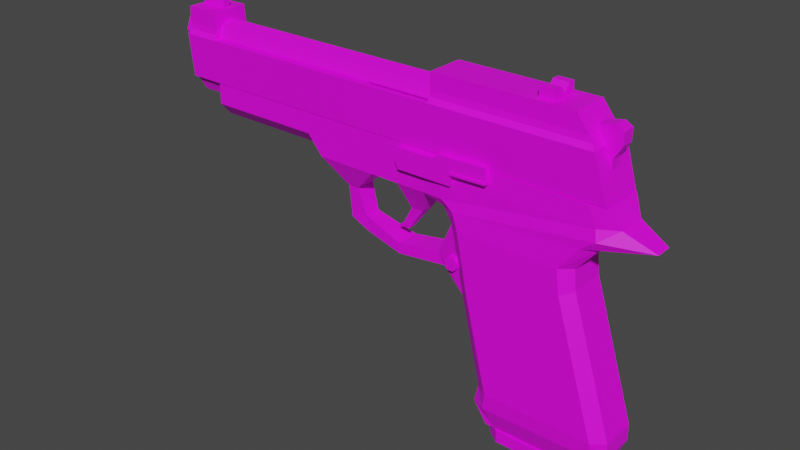 # Source: Pistol.blend  (saved by Blender 3.2.14; exported with 4.5.12 LTS)
import bpy
from mathutils import Matrix  # noqa: F401  (used for matrix-valued properties, if any)

bpy.ops.wm.read_factory_settings(use_empty=True)
scene = bpy.context.scene
scene.name = 'Scene'

# ---- collections
col_collection = bpy.data.collections.new('Collection'); scene.collection.children.link(col_collection)

# ---- images (referenced by path relative to the original .blend; pixels are not part of the script)
import os
ASSET_DIR = os.environ.get("B2B_ASSET_DIR", "")  # directory of the original .blend (textures are referenced by path, not embedded)
HERE = os.path.dirname(os.path.abspath(__file__))  # packed textures are extracted next to this script under _unpacked/

def load_image(name, relpath, width, height, colorspace="sRGB"):
    """Load a texture the original file referenced (path relative to the .blend, or extracted next to this script)."""
    p = next((c for c in (os.path.join(HERE, relpath), os.path.join(ASSET_DIR, relpath)) if relpath and os.path.exists(c)), "")
    if p:
        img = bpy.data.images.load(p, check_existing=True)
        img.name = name
    else:  # same state as the original file: an image datablock whose file is absent (Cycles renders it pink)
        img = bpy.data.images.new(name, width, height)
        img.source = "FILE"
        img.filepath = "//" + (relpath or name)
    img.colorspace_settings.name = colorspace
    return img
img_grid = load_image('Grid', '', 1024, 1024, 'sRGB')

# ---- materials (node trees are filled in below, after node groups)
mat_pistol = bpy.data.materials.new('Pistol')
mat_pistol.use_transparent_shadow = False

# ---- material node trees
mat_pistol.use_nodes = True; mat_pistol.node_tree.nodes.clear()
_N = mat_pistol.node_tree.nodes; _L = mat_pistol.node_tree.links
n0 = _N.new('ShaderNodeBsdfPrincipled'); n0.name = 'Principled BSDF'; n0.location = (10, 300)
n0.distribution = 'GGX'
n0.subsurface_method = 'RANDOM_WALK_SKIN'
n0.inputs[3].default_value = 1.45
n0.inputs[27].default_value = (0.0, 0.0, 0.0, 1.0)
n0.inputs[28].default_value = 1.0
n1 = _N.new('ShaderNodeOutputMaterial'); n1.name = 'Material Output'; n1.location = (300, 300)
n2 = _N.new('ShaderNodeTexImage'); n2.name = 'Image Texture'; n2.location = (-180, 275)
n2.image = img_grid
_L.new(n0.outputs[0], n1.inputs[0])
_L.new(n2.outputs[0], n0.inputs[0])
n1.is_active_output = True

# ---- world
world_world = bpy.data.worlds.new('World'); scene.world = world_world
world_world.use_nodes = True; world_world.node_tree.nodes.clear()
_N = world_world.node_tree.nodes; _L = world_world.node_tree.links
n0 = _N.new('ShaderNodeOutputWorld'); n0.name = 'World Output'; n0.location = (300, 300)
n1 = _N.new('ShaderNodeBackground'); n1.name = 'Background'; n1.location = (10, 300)
n1.inputs[0].default_value = (0.05088, 0.05088, 0.05088, 1.0)
_L.new(n1.outputs[0], n0.inputs[0])
n0.is_active_output = True
world_world.color = (0.05088, 0.05088, 0.05088)
world_world.use_sun_shadow = False
world_world.sun_shadow_jitter_overblur = 0.0

# ---- meshes
me_cube = bpy.data.meshes.new('Cube')
me_cube.from_pydata([(0.3299, -0.04592, -0.4943), (0.3052, -0.04997, -0.3848), (0.3299, 0.04592, -0.4943), (0.3052, 0.04997, -0.3848), (0.6493, -0.04592, -0.4943), (0.6761, -0.04997, -0.3848), (0.6493, 0.04592, -0.4943), (0.6761, 0.04997, -0.3848), (0.2096, -0.04997, 0.03921), (0.2096, 0.04997, 0.03921), (0.5531, 0.04997, 0.03921), (0.5531, -0.04997, 0.03921), (0.2477, 0.04997, -0.1423), (0.5594, 0.04997, -0.01597), (0.5594, -0.04997, -0.01597), (0.2477, -0.04997, -0.1423), (0.2941, -0.04997, -0.4322), (0.2941, 0.04997, -0.4322), (0.6761, 0.04997, -0.4305), (0.6761, -0.04997, -0.4305), (0.1317, -0.06095, 0.1032), (0.1317, 0.06095, 0.1032), (0.7342, 0.02332, 0.1253), (0.7342, -0.02332, 0.1253), (0.6106, 0.04997, 0.1066), (0.6106, -0.04997, 0.1066), (0.1848, -0.04997, 0.07992), (0.1848, 0.04997, 0.07992), (0.1317, -0.06095, 0.2136), (0.1317, 0.06095, 0.2136), (0.6255, 0.06095, 0.2136), (0.6255, -0.06095, 0.2136), (0.6535, 0.04039, 0.1628), (0.6535, -0.04039, 0.1628), (0.1317, -0.06095, 0.1555), (0.1317, 0.06095, 0.1555), (0.04952, -0.06095, 0.1032), (0.04952, 0.06095, 0.1032), (0.04952, -0.06095, 0.2136), (0.04952, 0.06095, 0.2136), (0.04952, -0.06095, 0.1555), (0.04952, 0.06095, 0.1555), (-0.03207, -0.06095, 0.1032), (-0.03207, 0.06095, 0.1032), (-0.03207, -0.06095, 0.2136), (-0.03207, 0.06095, 0.2136), (-0.03207, -0.06095, 0.1555), (-0.03207, 0.06095, 0.1555), (-0.2032, -0.06095, 0.1032), (-0.2032, 0.06095, 0.1032), (-0.2032, -0.06095, 0.2136), (-0.2032, 0.06095, 0.2136), (-0.2032, -0.06095, 0.1555), (-0.2032, 0.06095, 0.1555), (-0.2474, -0.03023, 0.1198), (-0.2474, 0.03023, 0.1198), (-0.2474, -0.06095, 0.2136), (-0.2474, 0.06095, 0.2136), (-0.2474, -0.06095, 0.1555), (-0.2474, 0.06095, 0.1555), (-0.578, -0.03023, 0.1198), (-0.578, 0.03023, 0.1198), (-0.578, -0.06095, 0.2136), (-0.578, 0.06095, 0.2136), (-0.578, -0.06095, 0.1555), (-0.578, 0.06095, 0.1555), (-0.1082, -0.02889, 0.03066), (-0.1082, 0.02889, 0.03066), (-0.1384, -0.02889, 0.03066), (-0.1384, 0.02889, 0.03066), (-0.08516, -0.02266, -0.04294), (-0.08516, 0.02266, -0.04294), (-0.1358, -0.02266, -0.04601), (-0.1358, 0.02266, -0.04601), (-0.08017, -0.02266, -0.08592), (-0.08017, 0.02266, -0.08592), (-0.1349, -0.02266, -0.06087), (-0.1349, 0.02266, -0.06087), (0.1792, -0.03585, -0.09024), (0.1611, 0.03585, -0.05895), (0.1792, 0.03585, -0.09024), (0.1611, -0.03585, -0.05895), (0.03241, -0.03349, -0.07949), (0.03241, 0.03349, -0.07949), (0.03375, 0.03349, -0.1085), (0.03375, -0.03349, -0.1085), (0.0969, -0.02001, 0.02579), (0.0969, 0.02001, 0.02579), (0.06283, -0.02001, 0.0248), (0.06283, 0.02001, 0.0248), (0.04659, -0.01165, -0.04163), (0.04659, 0.01165, -0.04163), (0.03158, -0.01165, -0.02627), (0.03158, 0.01165, -0.02627), (0.005106, 0.0, -0.05047), (0.3613, 0.04592, -0.4943), (0.3416, 0.07448, -0.3848), (0.3613, -0.04592, -0.4943), (0.3416, -0.07448, -0.3848), (0.2434, 0.07448, 0.03921), (0.2434, -0.07448, 0.03921), (0.2783, -0.07448, -0.1299), (0.2783, 0.07448, -0.1299), (0.3317, -0.06949, -0.4321), (0.3317, 0.06949, -0.4321), (0.1909, 0.0675, 0.1054), (0.1909, -0.0675, 0.1054), (0.2266, 0.07176, 0.08254), (0.2266, -0.07176, 0.08254), (0.1802, 0.06519, 0.2136), (0.1802, -0.06519, 0.2136), (0.183, 0.06716, 0.1562), (0.183, -0.06716, 0.1562), (0.6412, 0.07448, -0.3848), (0.6192, -0.04592, -0.4943), (0.5208, 0.07448, 0.03921), (0.5301, 0.07448, -0.02784), (0.6402, 0.06949, -0.4307), (0.6104, 0.07309, 0.1326), (0.5705, 0.07176, 0.1041), (0.579, 0.06519, 0.2136), (0.6044, 0.06716, 0.1621), (0.6192, 0.04592, -0.4943), (0.6412, -0.07448, -0.3848), (0.5208, -0.07448, 0.03921), (0.5301, -0.07448, -0.02784), (0.6402, -0.06949, -0.4307), (0.6104, -0.07309, 0.1326), (0.5705, -0.07176, 0.1041), (0.579, -0.06519, 0.2136), (0.6044, -0.06716, 0.1621), (0.2086, -0.009756, -0.0459), (0.2247, -0.009756, -0.0459), (0.2247, -0.06127, -0.0459), (0.2086, -0.06127, -0.0459), (0.2343, -0.009756, -0.05555), (0.2343, -0.009756, -0.07165), (0.2343, -0.06127, -0.07165), (0.2343, -0.06127, -0.05555), (0.2247, -0.009756, -0.08131), (0.2086, -0.009756, -0.08131), (0.2086, -0.06127, -0.08131), (0.2247, -0.06127, -0.08131), (0.1989, -0.009756, -0.07165), (0.1989, -0.009756, -0.05555), (0.1989, -0.06127, -0.05555), (0.1989, -0.06127, -0.07165), (0.06466, -0.07774, 0.1507), (0.06395, -0.07774, 0.2073), (0.06466, -0.04868, 0.1507), (0.06395, -0.04868, 0.2073), (0.3241, -0.07774, 0.1845), (0.3179, -0.07774, 0.2257), (0.3241, -0.04868, 0.1845), (0.3179, -0.04868, 0.2257), (0.221, -0.04868, 0.1513), (0.1852, -0.04868, 0.2215), (0.221, -0.07774, 0.1513), (0.1852, -0.07774, 0.2215), (0.2226, -0.04868, 0.2219), (0.2233, -0.07774, 0.1818), (0.2233, -0.04868, 0.1818), (0.2226, -0.07774, 0.2219), (0.05308, -0.07774, 0.1759), (0.05308, -0.04868, 0.1759), (0.324, -0.04868, 0.1901), (0.324, -0.07774, 0.1901), (0.2209, -0.07774, 0.1635), (0.2209, -0.04868, 0.1635), (0.2231, -0.07774, 0.1874), (0.2231, -0.04868, 0.1874), (0.324, -0.08283, 0.1901), (0.3241, -0.08283, 0.1845), (0.2233, -0.08283, 0.1818), (0.2231, -0.08283, 0.1874), (0.1699, -0.04868, 0.1511), (0.1692, -0.07774, 0.2077), (0.1692, -0.04868, 0.2077), (0.1699, -0.07774, 0.1511), (0.166, -0.04868, 0.1675), (0.166, -0.07774, 0.1675)], [], [(16, 1, 3, 17), (117, 113, 7, 18), (18, 7, 5, 19), (103, 98, 1, 16), (122, 6, 4, 114), (102, 12, 9, 99), (25, 24, 22, 23), (14, 13, 10, 11), (125, 14, 11, 124), (123, 5, 14, 125), (3, 1, 15, 12), (5, 7, 13, 14), (96, 3, 12, 102), (97, 103, 16, 0), (6, 18, 19, 4), (122, 117, 18, 6), (0, 16, 17, 2), (33, 32, 30, 31), (27, 26, 20, 21), (128, 25, 23, 127), (107, 27, 21, 105), (99, 9, 27, 107), (124, 11, 25, 128), (9, 8, 26, 27), (11, 10, 24, 25), (109, 29, 28, 110), (21, 87, 89, 37), (130, 33, 31, 129), (111, 35, 29, 109), (105, 21, 35, 111), (127, 23, 33, 130), (20, 34, 40, 36), (23, 22, 32, 33), (41, 37, 43, 47), (39, 41, 47, 45), (34, 28, 38, 40), (29, 35, 41, 39), (28, 29, 39, 38), (35, 21, 37, 41), (46, 44, 50, 52), (42, 46, 52, 48), (38, 39, 45, 44), (36, 40, 46, 42), (40, 38, 44, 46), (37, 36, 42, 43), (53, 49, 55, 59), (51, 53, 59, 57), (79, 81, 8, 9), (45, 47, 53, 51), (47, 43, 49, 53), (44, 45, 51, 50), (58, 56, 62, 64), (54, 58, 64, 60), (50, 51, 57, 56), (48, 52, 58, 54), (52, 50, 56, 58), (49, 48, 54, 55), (65, 64, 62, 63), (61, 60, 64, 65), (55, 54, 60, 61), (57, 59, 65, 63), (59, 55, 61, 65), (56, 57, 63, 62), (43, 42, 66, 67), (48, 49, 69, 68), (49, 43, 67, 69), (73, 71, 75, 77), (66, 68, 72, 70), (67, 66, 70, 71), (69, 67, 71, 73), (75, 74, 76, 77), (72, 73, 77, 76), (70, 72, 76, 74), (82, 85, 78, 81), (80, 79, 9, 12), (78, 80, 12, 15), (81, 78, 15, 8), (83, 82, 81, 79), (85, 84, 80, 78), (84, 83, 79, 80), (75, 71, 83, 84), (74, 75, 84, 85), (71, 70, 82, 83), (37, 89, 88, 36), (36, 88, 86, 20), (88, 89, 93, 92), (92, 93, 94), (86, 88, 92, 90), (87, 86, 90, 91), (90, 92, 94), (91, 90, 94), (93, 91, 94), (20, 106, 112, 34), (118, 105, 111, 121), (121, 111, 109, 120), (34, 112, 110, 28), (120, 109, 110, 129), (8, 100, 108, 26), (115, 99, 107, 119), (119, 107, 105, 118), (26, 108, 106, 20), (2, 17, 104, 95), (114, 126, 103, 97), (113, 96, 102, 116), (1, 98, 101, 15), (15, 101, 100, 8), (116, 102, 99, 115), (2, 95, 97, 0), (126, 123, 98, 103), (17, 3, 96, 104), (19, 5, 123, 126), (13, 116, 115, 10), (7, 113, 116, 13), (4, 19, 126, 114), (24, 119, 118, 22), (10, 115, 119, 24), (30, 120, 129, 31), (32, 121, 120, 30), (22, 118, 121, 32), (106, 127, 130, 112), (112, 130, 129, 110), (100, 124, 128, 108), (108, 128, 127, 106), (95, 104, 117, 122), (98, 123, 125, 101), (101, 125, 124, 100), (95, 122, 114, 97), (104, 96, 113, 117), (144, 145, 134, 131), (140, 141, 146, 143), (136, 137, 142, 139), (137, 138, 133, 134, 145, 146, 141, 142), (132, 133, 138, 135), (131, 134, 133, 132), (137, 136, 135, 138), (141, 140, 139, 142), (145, 144, 143, 146), (131, 132, 135, 136, 139, 140, 143, 144), (163, 148, 150, 164), (170, 159, 154, 165), (165, 154, 152, 166), (180, 176, 148, 163), (161, 153, 151, 160), (177, 150, 148, 176), (159, 156, 158, 162), (175, 155, 157, 178), (169, 162, 158, 167), (179, 177, 156, 168), (166, 152, 162, 169), (154, 159, 162, 152), (155, 161, 160, 157), (168, 156, 159, 170), (155, 168, 170, 161), (160, 151, 172, 173), (175, 179, 168, 155), (160, 169, 167, 157), (178, 180, 163, 147), (153, 165, 166, 151), (161, 170, 165, 153), (147, 163, 164, 149), (172, 171, 174, 173), (166, 169, 174, 171), (169, 160, 173, 174), (151, 166, 171, 172), (157, 167, 180, 178), (149, 164, 179, 175), (164, 150, 177, 179), (149, 175, 178, 147), (156, 177, 176, 158), (167, 158, 176, 180), (42, 48, 68, 66), (70, 74, 85, 82), (68, 69, 73, 72), (89, 87, 91, 93), (20, 86, 87, 21)])
_uv = me_cube.uv_layers.new(name='UVMap')
_uv.uv.foreach_set('vector', [0.3472, 0.046, 0.3606, 0.046, 0.3606, 0.07342, 0.3472, 0.07342, 0.3969, 0.1811, 0.3844, 0.1811, 0.3846, 0.1696, 0.3971, 0.17, 0.221, 0.07342, 0.2084, 0.07342, 0.2084, 0.046, 0.221, 0.046, 0.1839, 0.2949, 0.1711, 0.2976, 0.1713, 0.2857, 0.1843, 0.2834, 0.2482, 0.0723, 0.24, 0.0723, 0.24, 0.04711, 0.2482, 0.04711, 0.3141, 0.2772, 0.3178, 0.2878, 0.2681, 0.2982, 0.2675, 0.2868, 0.06281, 0.046, 0.06281, 0.07342, 0.0285, 0.0661, 0.0285, 0.05331, 0.1023, 0.046, 0.1023, 0.07342, 0.08709, 0.07342, 0.08709, 0.046, 0.07407, 0.3524, 0.07092, 0.3628, 0.05599, 0.362, 0.05505, 0.3507, 0.1716, 0.378, 0.1718, 0.3895, 0.07092, 0.3628, 0.07407, 0.3524, 0.3606, 0.07342, 0.3606, 0.046, 0.4289, 0.046, 0.4289, 0.07342, 0.2084, 0.046, 0.2084, 0.07342, 0.1023, 0.07342, 0.1023, 0.046, 0.3839, 0.2615, 0.3841, 0.2734, 0.3178, 0.2878, 0.3141, 0.2772, 0.319, 0.04711, 0.3271, 0.02886, 0.3385, 0.03077, 0.3276, 0.04711, 0.24, 0.0723, 0.221, 0.07342, 0.221, 0.046, 0.24, 0.04711, 0.2482, 0.0723, 0.2425, 0.09091, 0.2314, 0.08926, 0.24, 0.0723, 0.3276, 0.04711, 0.3472, 0.046, 0.3472, 0.07342, 0.3276, 0.0723, 0.8101, 0.4264, 0.8101, 0.4486, 0.7942, 0.4542, 0.7942, 0.4208, 0.7342, 0.2218, 0.7068, 0.2218, 0.7038, 0.2059, 0.7372, 0.2059, 0.03658, 0.365, 0.03758, 0.3776, 0.03239, 0.4112, 0.0285, 0.3759, 0.2555, 0.2917, 0.257, 0.3047, 0.2476, 0.3176, 0.249, 0.3015, 0.2675, 0.2868, 0.2681, 0.2982, 0.257, 0.3047, 0.2555, 0.2917, 0.05505, 0.3507, 0.05599, 0.362, 0.03758, 0.3776, 0.03658, 0.365, 0.7342, 0.2349, 0.7068, 0.2349, 0.7068, 0.2218, 0.7342, 0.2218, 0.08709, 0.046, 0.08709, 0.07342, 0.06281, 0.07342, 0.06281, 0.046, 0.611, 0.3559, 0.6122, 0.3426, 0.6456, 0.3426, 0.6468, 0.3559, 0.8688, 0.6753, 0.8715, 0.6496, 0.8805, 0.6469, 0.8905, 0.6693, 0.3825, 0.5062, 0.3838, 0.4908, 0.3971, 0.501, 0.3966, 0.5137, 0.7189, 0.6325, 0.7187, 0.6185, 0.7346, 0.6185, 0.7346, 0.6317, 0.7051, 0.6347, 0.7045, 0.6185, 0.7187, 0.6185, 0.7189, 0.6325, 0.3742, 0.5047, 0.3737, 0.4682, 0.3838, 0.4908, 0.3825, 0.5062, 0.3659, 0.6361, 0.3801, 0.6361, 0.3801, 0.6585, 0.3658, 0.6585, 0.8345, 0.4311, 0.8345, 0.4439, 0.8101, 0.4486, 0.8101, 0.4264, 0.7187, 0.5961, 0.7045, 0.5961, 0.7044, 0.574, 0.7186, 0.5738, 0.7345, 0.5961, 0.7187, 0.5961, 0.7186, 0.5738, 0.7345, 0.5738, 0.3801, 0.6361, 0.396, 0.6362, 0.3959, 0.6586, 0.3801, 0.6585, 0.7346, 0.6185, 0.7187, 0.6185, 0.7187, 0.5961, 0.7345, 0.5961, 0.6456, 0.3426, 0.6122, 0.3426, 0.6122, 0.32, 0.6456, 0.32, 0.7187, 0.6185, 0.7045, 0.6185, 0.7045, 0.5961, 0.7187, 0.5961, 0.3801, 0.6807, 0.3958, 0.6807, 0.3962, 0.7278, 0.3799, 0.7288, 0.3657, 0.6807, 0.3801, 0.6807, 0.3799, 0.7288, 0.3653, 0.728, 0.6456, 0.32, 0.6122, 0.32, 0.6122, 0.2977, 0.6456, 0.2977, 0.3658, 0.6585, 0.3801, 0.6585, 0.3801, 0.6807, 0.3657, 0.6807, 0.3801, 0.6585, 0.3959, 0.6586, 0.3958, 0.6807, 0.3801, 0.6807, 0.7372, 0.4068, 0.7038, 0.4068, 0.7038, 0.3845, 0.7372, 0.3845, 0.7184, 0.5259, 0.7038, 0.5268, 0.7071, 0.5119, 0.7197, 0.5136, 0.7346, 0.5266, 0.7184, 0.5259, 0.7197, 0.5136, 0.7353, 0.5147, 0.7303, 0.265, 0.7107, 0.265, 0.7068, 0.2349, 0.7342, 0.2349, 0.7345, 0.5738, 0.7186, 0.5738, 0.7184, 0.5259, 0.7346, 0.5266, 0.7186, 0.5738, 0.7044, 0.574, 0.7038, 0.5268, 0.7184, 0.5259, 0.6456, 0.2977, 0.6122, 0.2977, 0.6122, 0.2507, 0.6456, 0.2507, 0.8102, 0.2386, 0.7942, 0.2386, 0.7942, 0.1479, 0.8102, 0.1479, 0.8231, 0.2386, 0.8102, 0.2386, 0.8102, 0.1479, 0.8231, 0.1479, 0.6456, 0.2507, 0.6122, 0.2507, 0.6122, 0.2386, 0.6456, 0.2386, 0.3653, 0.728, 0.3799, 0.7288, 0.3811, 0.7411, 0.3686, 0.7427, 0.3799, 0.7288, 0.3962, 0.7278, 0.3971, 0.7399, 0.3811, 0.7411, 0.5929, 0.07643, 0.5929, 0.04299, 0.6059, 0.05142, 0.6059, 0.068, 0.7064, 0.07643, 0.7064, 0.04299, 0.7223, 0.04299, 0.7223, 0.07643, 0.6966, 0.068, 0.6966, 0.05142, 0.7064, 0.04299, 0.7064, 0.07643, 0.6059, 0.068, 0.6059, 0.05142, 0.6966, 0.05142, 0.6966, 0.068, 0.1575, 0.7252, 0.1575, 0.7092, 0.2482, 0.7092, 0.2482, 0.7252, 0.1575, 0.7092, 0.1575, 0.6963, 0.2482, 0.6963, 0.2482, 0.7092, 0.6456, 0.2386, 0.6122, 0.2386, 0.6122, 0.1479, 0.6456, 0.1479, 0.7372, 0.3845, 0.7038, 0.3845, 0.7126, 0.3556, 0.7284, 0.3556, 0.5929, 0.04299, 0.5929, 0.07643, 0.5662, 0.06763, 0.5662, 0.05178, 0.2474, 0.4112, 0.2481, 0.3643, 0.2695, 0.3854, 0.2694, 0.3937, 0.2905, 0.3933, 0.2898, 0.3794, 0.3016, 0.3782, 0.2945, 0.3931, 0.05669, 0.1737, 0.05658, 0.1654, 0.07765, 0.1658, 0.077, 0.1797, 0.7284, 0.3556, 0.7126, 0.3556, 0.7143, 0.3345, 0.7267, 0.3345, 0.2694, 0.3937, 0.2695, 0.3854, 0.2898, 0.3794, 0.2905, 0.3933, 0.5246, 0.06593, 0.5246, 0.05349, 0.5411, 0.05349, 0.5411, 0.06593, 0.5452, 0.05349, 0.5452, 0.06593, 0.5411, 0.06593, 0.5411, 0.05349, 0.077, 0.1797, 0.07765, 0.1658, 0.08173, 0.166, 0.08879, 0.1809, 0.08743, 0.2119, 0.09539, 0.2121, 0.09092, 0.252, 0.08228, 0.2472, 0.3037, 0.3071, 0.2951, 0.3119, 0.2681, 0.2982, 0.3178, 0.2878, 0.4525, 0.04988, 0.4525, 0.06954, 0.4289, 0.07342, 0.4289, 0.046, 0.08228, 0.2472, 0.09092, 0.252, 0.105, 0.2713, 0.05533, 0.2609, 0.7297, 0.3007, 0.7113, 0.3007, 0.7107, 0.265, 0.7303, 0.265, 0.4928, 0.05052, 0.4928, 0.06889, 0.4525, 0.06954, 0.4525, 0.04988, 0.3082, 0.347, 0.3002, 0.3472, 0.2951, 0.3119, 0.3037, 0.3071, 0.3016, 0.3782, 0.2898, 0.3794, 0.3002, 0.3472, 0.3082, 0.347, 0.5246, 0.05349, 0.5246, 0.06593, 0.4928, 0.06889, 0.4928, 0.05052, 0.7267, 0.3345, 0.7143, 0.3345, 0.7113, 0.3007, 0.7297, 0.3007, 0.7372, 0.4068, 0.726, 0.4287, 0.715, 0.4287, 0.7038, 0.4068, 0.8905, 0.518, 0.8805, 0.5404, 0.8715, 0.5376, 0.8688, 0.5119, 0.715, 0.4287, 0.726, 0.4287, 0.7237, 0.4451, 0.7173, 0.4451, 0.7173, 0.4451, 0.7237, 0.4451, 0.7205, 0.4549, 0.8715, 0.5376, 0.8805, 0.5404, 0.885, 0.5563, 0.8799, 0.5593, 0.726, 0.1826, 0.715, 0.1826, 0.7173, 0.1596, 0.7237, 0.1596, 0.8799, 0.5593, 0.885, 0.5563, 0.8905, 0.5651, 0.7237, 0.1596, 0.7173, 0.1596, 0.7205, 0.1479, 0.885, 0.6309, 0.8799, 0.628, 0.8905, 0.6221, 0.3659, 0.6361, 0.3666, 0.6199, 0.3803, 0.6221, 0.3801, 0.6361, 0.7124, 0.7499, 0.7051, 0.6347, 0.7189, 0.6325, 0.7207, 0.7485, 0.7207, 0.7485, 0.7189, 0.6325, 0.7346, 0.6317, 0.7348, 0.7411, 0.3801, 0.6361, 0.3803, 0.6221, 0.396, 0.6229, 0.396, 0.6362, 0.611, 0.4653, 0.611, 0.3559, 0.6468, 0.3559, 0.6468, 0.4653, 0.05533, 0.2609, 0.05471, 0.2723, 0.04271, 0.2674, 0.04416, 0.2544, 0.2679, 0.2084, 0.2675, 0.2868, 0.2555, 0.2917, 0.2494, 0.1941, 0.2494, 0.1941, 0.2555, 0.2917, 0.249, 0.3015, 0.2413, 0.1832, 0.04416, 0.2544, 0.04271, 0.2674, 0.03624, 0.2576, 0.0348, 0.2415, 0.3276, 0.0723, 0.3385, 0.08865, 0.3271, 0.09056, 0.319, 0.0723, 0.2482, 0.04711, 0.2425, 0.0285, 0.3271, 0.02886, 0.319, 0.04711, 0.3844, 0.1811, 0.3839, 0.2615, 0.3141, 0.2772, 0.2869, 0.2067, 0.1713, 0.2857, 0.1711, 0.2976, 0.1013, 0.2819, 0.105, 0.2713, 0.105, 0.2713, 0.1013, 0.2819, 0.05471, 0.2723, 0.05533, 0.2609, 0.2869, 0.2067, 0.3141, 0.2772, 0.2675, 0.2868, 0.2679, 0.2084, 0.3276, 0.0723, 0.319, 0.0723, 0.319, 0.04711, 0.3276, 0.04711, 0.184, 0.378, 0.1716, 0.378, 0.1711, 0.2976, 0.1839, 0.2949, 0.3971, 0.2757, 0.3841, 0.2734, 0.3839, 0.2615, 0.3967, 0.2642, 0.1843, 0.3891, 0.1718, 0.3895, 0.1716, 0.378, 0.184, 0.378, 0.2837, 0.1963, 0.2869, 0.2067, 0.2679, 0.2084, 0.2688, 0.1971, 0.3846, 0.1696, 0.3844, 0.1811, 0.2869, 0.2067, 0.2837, 0.1963, 0.24, 0.04711, 0.2314, 0.03016, 0.2425, 0.0285, 0.2482, 0.04711, 0.2504, 0.1815, 0.2494, 0.1941, 0.2413, 0.1832, 0.2452, 0.1479, 0.2688, 0.1971, 0.2679, 0.2084, 0.2494, 0.1941, 0.2504, 0.1815, 0.6122, 0.478, 0.611, 0.4653, 0.6468, 0.4653, 0.6456, 0.478, 0.722, 0.7639, 0.7207, 0.7485, 0.7348, 0.7411, 0.7353, 0.7537, 0.7118, 0.7865, 0.7124, 0.7499, 0.7207, 0.7485, 0.722, 0.7639, 0.3666, 0.6199, 0.3742, 0.5047, 0.3825, 0.5062, 0.3803, 0.6221, 0.3803, 0.6221, 0.3825, 0.5062, 0.3966, 0.5137, 0.396, 0.6229, 0.05471, 0.2723, 0.05505, 0.3507, 0.03658, 0.365, 0.04271, 0.2674, 0.04271, 0.2674, 0.03658, 0.365, 0.0285, 0.3759, 0.03624, 0.2576, 0.319, 0.0723, 0.3271, 0.09056, 0.2425, 0.09091, 0.2482, 0.0723, 0.1711, 0.2976, 0.1716, 0.378, 0.07407, 0.3524, 0.1013, 0.2819, 0.1013, 0.2819, 0.07407, 0.3524, 0.05505, 0.3507, 0.05471, 0.2723, 0.319, 0.0723, 0.2482, 0.0723, 0.2482, 0.04711, 0.319, 0.04711, 0.3967, 0.2642, 0.3839, 0.2615, 0.3844, 0.1811, 0.3969, 0.1811, 0.9704, 0.1156, 0.9704, 0.1156, 0.9704, 0.1156, 0.9704, 0.1156, 0.9704, 0.1156, 0.9704, 0.1156, 0.9704, 0.1156, 0.9704, 0.1156, 0.9704, 0.1156, 0.9704, 0.1156, 0.9704, 0.1156, 0.9704, 0.1156, 0.9704, 0.1156, 0.9704, 0.1156, 0.9704, 0.1156, 0.9704, 0.1156, 0.9704, 0.1156, 0.9704, 0.1156, 0.9704, 0.1156, 0.9704, 0.1156, 0.9704, 0.1156, 0.9704, 0.1156, 0.9704, 0.1156, 0.9704, 0.1156, 0.9704, 0.1156, 0.9704, 0.1156, 0.9704, 0.1156, 0.9704, 0.1156, 0.9704, 0.1156, 0.9704, 0.1156, 0.9704, 0.1156, 0.9704, 0.1156, 0.9704, 0.1156, 0.9704, 0.1156, 0.9704, 0.1156, 0.9704, 0.1156, 0.9704, 0.1156, 0.9704, 0.1156, 0.9704, 0.1156, 0.9704, 0.1156, 0.9704, 0.1156, 0.9704, 0.1156, 0.9704, 0.1156, 0.9704, 0.1156, 0.9704, 0.1156, 0.9704, 0.1156, 0.9704, 0.1156, 0.9704, 0.1156, 0.9704, 0.1156, 0.9704, 0.1156, 0.9704, 0.1156, 0.9704, 0.1156, 0.9704, 0.1156, 0.9704, 0.1156, 0.9704, 0.1156, 0.9704, 0.1156, 0.9704, 0.1156, 0.9704, 0.1156, 0.9704, 0.1156, 0.9704, 0.1156, 0.9704, 0.1156, 0.9704, 0.1156, 0.9704, 0.1156, 0.9704, 0.1156, 0.9704, 0.1156, 0.9704, 0.1156, 0.9704, 0.1156, 0.9704, 0.1156, 0.9704, 0.1156, 0.9704, 0.1156, 0.9704, 0.1156, 0.9704, 0.1156, 0.9704, 0.1156, 0.9704, 0.1156, 0.9704, 0.1156, 0.9704, 0.1156, 0.9704, 0.1156, 0.9704, 0.1156, 0.9704, 0.1156, 0.9704, 0.1156, 0.9704, 0.1156, 0.9704, 0.1156, 0.9704, 0.1156, 0.9704, 0.1156, 0.9704, 0.1156, 0.9704, 0.1156, 0.9704, 0.1156, 0.9704, 0.1156, 0.9704, 0.1156, 0.9704, 0.1156, 0.9704, 0.1156, 0.9704, 0.1156, 0.9704, 0.1156, 0.9704, 0.1156, 0.9704, 0.1156, 0.9704, 0.1156, 0.9704, 0.1156, 0.9704, 0.1156, 0.9704, 0.1156, 0.9704, 0.1156, 0.9704, 0.1156, 0.9704, 0.1156, 0.9704, 0.1156, 0.9704, 0.1156, 0.9704, 0.1156, 0.9704, 0.1156, 0.9704, 0.1156, 0.9704, 0.1156, 0.9704, 0.1156, 0.9704, 0.1156, 0.9704, 0.1156, 0.9704, 0.1156, 0.9704, 0.1156, 0.9704, 0.1156, 0.9704, 0.1156, 0.9704, 0.1156, 0.9704, 0.1156, 0.9704, 0.1156, 0.9704, 0.1156, 0.9704, 0.1156, 0.9704, 0.1156, 0.9704, 0.1156, 0.9704, 0.1156, 0.9704, 0.1156, 0.9704, 0.1156, 0.9704, 0.1156, 0.9704, 0.1156, 0.9704, 0.1156, 0.9704, 0.1156, 0.9704, 0.1156, 0.9704, 0.1156, 0.9704, 0.1156, 0.9704, 0.1156, 0.9704, 0.1156, 0.9704, 0.1156, 0.9704, 0.1156, 0.9704, 0.1156, 0.9704, 0.1156, 0.9704, 0.1156, 0.9704, 0.1156, 0.9704, 0.1156, 0.9704, 0.1156, 0.9704, 0.1156, 0.9704, 0.1156, 0.9704, 0.1156, 0.9704, 0.1156, 0.9704, 0.1156, 0.9704, 0.1156, 0.9704, 0.1156, 0.9704, 0.1156, 0.9704, 0.1156, 0.9704, 0.1156, 0.9704, 0.1156, 0.9704, 0.1156, 0.9704, 0.1156, 0.9704, 0.1156, 0.9704, 0.1156, 0.9704, 0.1156, 0.9704, 0.1156, 0.9704, 0.1156, 0.9704, 0.1156, 0.9704, 0.1156, 0.9704, 0.1156, 0.9704, 0.1156, 0.9704, 0.1156, 0.9704, 0.1156, 0.9704, 0.1156, 0.9704, 0.1156, 0.9704, 0.1156, 0.9704, 0.1156, 0.9704, 0.1156, 0.9704, 0.1156, 0.9704, 0.1156, 0.9704, 0.1156, 0.9704, 0.1156, 0.9704, 0.1156, 0.03525, 0.1948, 0.03462, 0.1479, 0.05658, 0.1654, 0.05669, 0.1737, 0.077, 0.1797, 0.08879, 0.1809, 0.09539, 0.2121, 0.08743, 0.2119, 0.5662, 0.05178, 0.5662, 0.06763, 0.5452, 0.06593, 0.5452, 0.05349, 0.8805, 0.6469, 0.8715, 0.6496, 0.8799, 0.628, 0.885, 0.6309, 0.7038, 0.2059, 0.715, 0.1826, 0.726, 0.1826, 0.7372, 0.2059])
me_cube.materials.append(mat_pistol)
me_cube.use_mirror_y = True
me_cube.update()
me_cube_001 = bpy.data.meshes.new('Cube.001')
me_cube_001.from_pydata([(-0.6767, -0.05333, 0.2154), (-0.6727, -0.01126, 0.4076), (-0.6767, 0.05333, 0.2154), (-0.6727, 0.01126, 0.4076), (0.6227, -0.05333, 0.2154), (0.5283, -0.05333, 0.4076), (0.6227, 0.05333, 0.2154), (0.5283, 0.05333, 0.4076), (-0.5792, 0.05333, 0.2154), (-0.5975, 0.01126, 0.4076), (-0.5792, -0.05333, 0.2154), (-0.5975, -0.01126, 0.4076), (0.1416, 0.05333, 0.4076), (0.142, -0.05333, 0.2154), (0.142, 0.05333, 0.2154), (0.1416, -0.05333, 0.4076), (-0.6835, -0.05333, 0.4076), (-0.6835, 0.05333, 0.4076), (-0.5867, -0.05333, 0.4076), (-0.5867, 0.05333, 0.4076), (-0.6727, -0.00787, 0.4366), (-0.6727, 0.00787, 0.4366), (-0.5975, -0.00787, 0.4366), (-0.5975, 0.00787, 0.4366), (0.4648, 0.03616, 0.4076), (0.4689, -0.05333, 0.2154), (0.4689, 0.05333, 0.2154), (0.4648, -0.03616, 0.4076), (0.4191, 0.05333, 0.2154), (0.4232, -0.03616, 0.4076), (0.4232, 0.03616, 0.4076), (0.4191, -0.05333, 0.2154), (0.419, 0.05333, 0.4076), (0.4689, 0.05333, 0.4076), (0.4689, -0.05333, 0.4076), (0.419, -0.05333, 0.4076), (0.4232, 0.03616, 0.4366), (0.4648, 0.03616, 0.4366), (0.4648, -0.03616, 0.4366), (0.4232, -0.03616, 0.4366), (-0.6767, 0.0, 0.2154), (-0.6835, 0.0, 0.4076), (0.6227, 0.0, 0.2154), (0.5283, 0.0, 0.4076), (0.5851, 0.0, 0.3345), (-0.6835, 0.0, 0.3345), (-0.581, 0.0, 0.3345), (-0.5867, 0.0, 0.4076), (-0.5792, 0.0, 0.2154), (-0.6639, 0.0, 0.1602), (-0.5792, 0.0, 0.1602), (0.1419, 0.0, 0.3345), (0.1416, 0.0, 0.4076), (0.142, 0.0, 0.2154), (-0.6727, 0.0, 0.4076), (-0.5975, 0.0, 0.4076), (-0.6727, 0.0, 0.4366), (-0.5975, 0.0, 0.4366), (0.4689, 0.0, 0.4076), (0.4689, 0.0, 0.2154), (0.4191, 0.0, 0.2154), (0.419, 0.0, 0.4076), (0.4648, 0.0, 0.4076), (0.4232, 0.0, 0.4076), (0.4648, 0.01689, 0.4366), (0.4648, -0.01689, 0.4366), (0.4648, 0.0, 0.4173), (0.4232, -0.01689, 0.4366), (0.4232, 0.01689, 0.4366), (0.4232, 0.0, 0.4173), (-0.6639, 0.0346, 0.1738), (-0.6639, -0.0346, 0.1738), (-0.5792, 0.0346, 0.1738), (-0.5792, -0.0346, 0.1738), (-0.6835, 0.06696, 0.3345), (-0.6767, 0.06203, 0.2154), (-0.5792, 0.06203, 0.2154), (0.5851, 0.06696, 0.3345), (0.6227, 0.06203, 0.2154), (0.5851, -0.06696, 0.3345), (0.6227, -0.06203, 0.2154), (0.4689, -0.06203, 0.2154), (-0.6767, -0.06203, 0.2154), (-0.6835, -0.06696, 0.3345), (-0.581, -0.06696, 0.3345), (0.4689, 0.06696, 0.3345), (0.142, 0.06203, 0.2154), (-0.5792, -0.06203, 0.2154), (0.1419, -0.06696, 0.3345), (-0.581, 0.06696, 0.3345), (0.142, -0.06203, 0.2154), (0.1419, 0.06696, 0.3345), (0.4191, 0.06203, 0.2154), (0.419, -0.06696, 0.3345), (0.4191, -0.06203, 0.2154), (0.419, 0.06696, 0.3345), (0.4689, 0.06203, 0.2154), (0.4689, -0.06696, 0.3345), (-0.6835, -0.05333, 0.3624), (-0.6835, -0.04205, 0.3345), (-0.6835, -0.05543, 0.3467), (-0.6835, 0.05333, 0.3624), (-0.6835, -0.05444, 0.3345), (-0.6835, 0.04205, 0.3345), (-0.6835, 0.05543, 0.3467), (0.5635, 0.05333, 0.3624), (0.5851, 0.04205, 0.3345), (0.5851, 0.05418, 0.333), (0.5756, 0.05543, 0.3467), (0.5635, -0.05333, 0.3624), (0.5851, -0.05418, 0.333), (0.5851, -0.04205, 0.3345), (0.5756, -0.05543, 0.3467), (-0.5832, -0.05333, 0.3624), (-0.5792, -0.05333, 0.3345), (-0.581, -0.04205, 0.3345), (-0.5819, -0.05543, 0.3467), (-0.5832, 0.05333, 0.3624), (-0.581, 0.04205, 0.3345), (-0.5792, 0.05333, 0.3345), (-0.5819, 0.05543, 0.3467), (0.1418, 0.05333, 0.3624), (0.1419, 0.05333, 0.3345), (0.1419, 0.05543, 0.3467), (0.1418, -0.05333, 0.3624), (0.1419, -0.05333, 0.3345), (0.1419, -0.05543, 0.3467), (0.4689, 0.05333, 0.3624), (0.4689, 0.05543, 0.3467), (0.4689, -0.05333, 0.3624), (0.4689, -0.05543, 0.3467), (0.419, -0.05333, 0.3624), (0.419, -0.05543, 0.3467), (0.419, 0.05333, 0.3624), (0.419, 0.05543, 0.3467), (-0.05291, 0.05333, 0.2154), (-0.05291, -0.05333, 0.2154), (-0.05291, 0.0, 0.2154), (-0.05291, 0.06203, 0.2154), (-0.05347, -0.06696, 0.3345), (-0.05291, -0.06203, 0.2154), (-0.05347, 0.06696, 0.3345), (-0.05347, -0.05333, 0.3345), (-0.05347, 0.05333, 0.3345), (-0.05347, 0.0, 0.3345), (0.1419, 0.0, 0.2567), (0.1419, 0.05333, 0.2567), (0.1419, -0.05333, 0.2567), (-0.05347, -0.05333, 0.2567), (-0.05347, 0.05333, 0.2567), (-0.05347, 0.0, 0.2567), (-0.6835, 0.05444, 0.3345)], [], [(59, 42, 4, 25), (55, 9, 23, 57), (133, 32, 33, 127), (109, 5, 34, 129), (51, 52, 12, 121, 122), (101, 17, 19, 117), (8, 2, 75, 76), (13, 31, 94, 90), (121, 12, 32, 133), (0, 40, 49, 71), (141, 143, 122, 91), (45, 41, 17, 101, 103), (8, 48, 50, 72), (125, 124, 15, 52, 51), (61, 52, 15, 35), (31, 25, 81, 94), (136, 13, 90, 140), (137, 53, 13, 136), (113, 115, 46, 47, 18), (54, 3, 17, 41), (11, 1, 16, 18), (3, 9, 19, 17), (55, 11, 18, 47), (57, 56, 20, 22), (1, 11, 22, 20), (9, 3, 21, 23), (54, 1, 20, 56), (6, 107, 106, 44, 42), (43, 58, 34, 5), (44, 43, 5, 109, 111), (60, 59, 25, 31), (129, 34, 35, 131), (53, 60, 31, 13), (77, 107, 6, 78), (25, 4, 80, 81), (29, 27, 38, 39), (30, 24, 33, 32), (62, 27, 34, 58), (27, 29, 35, 34), (63, 30, 32, 61), (63, 29, 39, 67, 69), (24, 30, 36, 37), (30, 63, 69, 68, 36), (65, 67, 39, 38), (37, 36, 68, 64), (62, 24, 37, 64, 66), (29, 63, 61, 35), (24, 62, 58, 33), (14, 28, 60, 53), (28, 26, 59, 60), (7, 33, 58, 43), (3, 54, 56, 21), (23, 21, 56, 57), (9, 55, 47, 19), (1, 54, 41, 16), (46, 118, 117, 19, 47), (135, 14, 53, 137), (32, 12, 52, 61), (48, 10, 73, 50), (49, 50, 73, 71), (73, 10, 0, 71), (4, 110, 79, 80), (11, 55, 57, 22), (26, 6, 42, 59), (127, 33, 7, 105), (102, 99, 45, 40, 0, 82, 83), (65, 66, 69, 67), (66, 64, 68, 69), (27, 62, 66, 65, 38), (70, 72, 50, 49), (87, 84, 83, 82), (96, 85, 77, 78), (75, 74, 89, 76), (140, 139, 84, 87), (94, 93, 88, 90), (138, 141, 91, 86), (80, 79, 97, 81), (92, 95, 85, 96), (86, 91, 95, 92), (81, 97, 93, 94), (113, 18, 16, 98), (135, 8, 76, 138), (28, 14, 86, 92), (6, 26, 96, 78), (106, 105, 7, 43, 44), (26, 28, 92, 96), (0, 10, 87, 82), (131, 35, 15, 124), (139, 142, 114, 84), (151, 74, 75, 2, 40, 45, 103), (42, 44, 111, 110, 4), (100, 98, 99), (108, 105, 106), (112, 79, 110), (116, 84, 114), (120, 117, 118), (123, 91, 122), (126, 124, 125), (113, 98, 100, 116), (116, 100, 83, 84), (127, 105, 108, 128), (128, 108, 77, 85), (101, 117, 120, 104), (104, 120, 89, 74), (131, 124, 126, 132), (132, 126, 88, 93), (133, 127, 128, 134), (134, 128, 85, 95), (109, 129, 130, 112), (112, 130, 97, 79), (129, 131, 132, 130), (130, 132, 93, 97), (121, 133, 134, 123), (123, 134, 95, 91), (99, 98, 16, 41, 45), (121, 123, 122), (120, 118, 119), (113, 116, 115), (100, 99, 102), (101, 104, 103), (109, 112, 111), (108, 106, 107), (88, 125, 142, 139), (14, 135, 138, 86), (76, 89, 141, 138), (90, 88, 139, 140), (8, 135, 137, 48), (48, 137, 136, 10), (10, 136, 140, 87), (89, 119, 143, 141), (119, 118, 46, 144, 143), (46, 115, 114, 142, 144), (88, 126, 125), (115, 116, 114), (89, 120, 119), (77, 108, 107), (111, 112, 110), (143, 144, 150, 149), (142, 125, 147, 148), (125, 51, 145, 147), (51, 122, 146, 145), (144, 142, 148, 150), (122, 143, 149, 146), (146, 149, 150, 145), (145, 150, 148, 147), (70, 2, 8, 72), (49, 40, 2, 70), (104, 74, 151), (103, 104, 151), (83, 100, 102)])
_uv = me_cube_001.uv_layers.new(name='UVMap')
_uv.uv.foreach_set('vector', [0.5041, 0.4633, 0.5041, 0.5057, 0.4894, 0.5057, 0.4894, 0.4633, 0.7957, 0.774, 0.7961, 0.7697, 0.8019, 0.7724, 0.8019, 0.7733, 0.09153, 0.7419, 0.07912, 0.7419, 0.07912, 0.7282, 0.09153, 0.7282, 0.03745, 0.7023, 0.04986, 0.7119, 0.04986, 0.7282, 0.03745, 0.7282, 0.2487, 0.6207, 0.2684, 0.6207, 0.2684, 0.6351, 0.2563, 0.6351, 0.2487, 0.6351, 0.9049, 0.0285, 0.9173, 0.0285, 0.9173, 0.05504, 0.9049, 0.05601, 0.5186, 0.1768, 0.5185, 0.1496, 0.5209, 0.1496, 0.521, 0.1768, 0.4894, 0.3733, 0.4894, 0.4496, 0.487, 0.4496, 0.487, 0.3733, 0.09153, 0.8179, 0.07912, 0.818, 0.07912, 0.7419, 0.09153, 0.7419, 0.8079, 0.9299, 0.8079, 0.9445, 0.7923, 0.9445, 0.796, 0.935, 0.1961, 0.6387, 0.1961, 0.6351, 0.2487, 0.6351, 0.2487, 0.6387, 0.8431, 0.7731, 0.8197, 0.7729, 0.8198, 0.7561, 0.8342, 0.7561, 0.8431, 0.7597, 0.5186, 0.1768, 0.5041, 0.1768, 0.5041, 0.1618, 0.5135, 0.1655, 0.2487, 0.6064, 0.2563, 0.6064, 0.2684, 0.6064, 0.2684, 0.6207, 0.2487, 0.6207, 0.06449, 0.7419, 0.06449, 0.818, 0.04986, 0.818, 0.04986, 0.7419, 0.4894, 0.4496, 0.4894, 0.4633, 0.487, 0.4633, 0.487, 0.4496, 0.4895, 0.3195, 0.4894, 0.3733, 0.487, 0.3733, 0.487, 0.3195, 0.5041, 0.3195, 0.5041, 0.3733, 0.4894, 0.3733, 0.4895, 0.3195, 0.04105, 0.6059, 0.04874, 0.6092, 0.04914, 0.6207, 0.02859, 0.6207, 0.0285, 0.606, 0.8164, 0.7729, 0.8162, 0.7687, 0.8198, 0.7561, 0.8197, 0.7729, 0.7963, 0.7786, 0.816, 0.7772, 0.8196, 0.7902, 0.7929, 0.7915, 0.8162, 0.7687, 0.7961, 0.7697, 0.7926, 0.7566, 0.8198, 0.7561, 0.7957, 0.774, 0.7963, 0.7786, 0.7929, 0.7915, 0.7923, 0.7741, 0.4541, 0.9572, 0.4748, 0.9572, 0.4748, 0.9593, 0.4541, 0.9593, 0.816, 0.7772, 0.7963, 0.7786, 0.8021, 0.7745, 0.8099, 0.7745, 0.7961, 0.7697, 0.8162, 0.7687, 0.8096, 0.7726, 0.8019, 0.7723, 0.8164, 0.7729, 0.816, 0.7772, 0.8099, 0.7745, 0.8097, 0.7736, 0.7793, 0.03221, 0.8132, 0.03202, 0.8136, 0.03535, 0.8136, 0.04687, 0.7793, 0.04688, 0.06449, 0.7119, 0.06449, 0.7282, 0.04986, 0.7282, 0.04986, 0.7119, 0.8136, 0.04687, 0.839, 0.04687, 0.839, 0.06149, 0.8232, 0.06149, 0.8136, 0.05839, 0.5041, 0.4496, 0.5041, 0.4633, 0.4894, 0.4633, 0.4894, 0.4496, 0.03745, 0.7282, 0.04986, 0.7282, 0.04986, 0.7419, 0.03745, 0.7419, 0.5041, 0.3733, 0.5041, 0.4496, 0.4894, 0.4496, 0.4894, 0.3733, 0.8136, 0.0285, 0.8132, 0.03202, 0.7793, 0.03221, 0.7793, 0.02984, 0.4894, 0.4633, 0.4894, 0.5057, 0.487, 0.5057, 0.487, 0.4633, 0.9589, 0.6941, 0.9475, 0.6941, 0.9475, 0.6862, 0.9589, 0.6862, 0.07441, 0.7408, 0.07441, 0.7293, 0.07912, 0.7282, 0.07912, 0.7419, 0.06449, 0.7293, 0.05457, 0.7293, 0.04986, 0.7282, 0.06449, 0.7282, 0.05457, 0.7293, 0.05457, 0.7408, 0.04986, 0.7419, 0.04986, 0.7282, 0.06449, 0.7408, 0.07441, 0.7408, 0.07912, 0.7419, 0.06449, 0.7419, 0.89, 0.2381, 0.8801, 0.2381, 0.8801, 0.2302, 0.8854, 0.2302, 0.89, 0.2355, 0.9636, 0.1593, 0.9636, 0.1479, 0.9715, 0.1479, 0.9715, 0.1593, 0.8999, 0.2381, 0.89, 0.2381, 0.89, 0.2355, 0.8946, 0.2302, 0.8999, 0.2302, 0.04786, 0.9575, 0.04786, 0.946, 0.05315, 0.946, 0.05315, 0.9575, 0.0285, 0.9575, 0.0285, 0.946, 0.03379, 0.946, 0.03379, 0.9575, 0.7137, 0.9621, 0.7038, 0.9621, 0.7038, 0.9541, 0.7091, 0.9541, 0.7137, 0.9594, 0.05457, 0.7408, 0.06449, 0.7408, 0.06449, 0.7419, 0.04986, 0.7419, 0.07441, 0.7293, 0.06449, 0.7293, 0.06449, 0.7282, 0.07912, 0.7282, 0.5188, 0.3733, 0.5188, 0.4496, 0.5041, 0.4496, 0.5041, 0.3733, 0.5188, 0.4496, 0.5188, 0.4633, 0.5041, 0.4633, 0.5041, 0.4496, 0.07912, 0.7119, 0.07912, 0.7282, 0.06449, 0.7282, 0.06449, 0.7119, 0.8162, 0.7687, 0.8164, 0.7729, 0.8097, 0.7736, 0.8096, 0.7727, 0.4541, 0.955, 0.4748, 0.955, 0.4748, 0.9572, 0.4541, 0.9572, 0.7961, 0.7697, 0.7957, 0.774, 0.7923, 0.7741, 0.7926, 0.7566, 0.816, 0.7772, 0.8164, 0.7729, 0.8197, 0.7729, 0.8196, 0.7902, 0.04914, 0.6207, 0.04874, 0.6323, 0.04105, 0.6355, 0.0285, 0.6355, 0.02859, 0.6207, 0.5187, 0.3195, 0.5188, 0.3733, 0.5041, 0.3733, 0.5041, 0.3195, 0.07912, 0.7419, 0.07912, 0.818, 0.06449, 0.818, 0.06449, 0.7419, 0.5041, 0.1768, 0.4896, 0.1768, 0.4947, 0.1655, 0.5041, 0.1618, 0.4768, 0.8945, 0.4768, 0.8712, 0.487, 0.8712, 0.487, 0.8945, 0.487, 0.8712, 0.4995, 0.8712, 0.4995, 0.898, 0.487, 0.8945, 0.7793, 0.06154, 0.8132, 0.06173, 0.8136, 0.06524, 0.7793, 0.06391, 0.7963, 0.7786, 0.7957, 0.774, 0.8019, 0.7733, 0.802, 0.7745, 0.5188, 0.4633, 0.5188, 0.5057, 0.5041, 0.5057, 0.5041, 0.4633, 0.09153, 0.7282, 0.07912, 0.7282, 0.07912, 0.7119, 0.09153, 0.7023, 0.5565, 0.9045, 0.5565, 0.9011, 0.5565, 0.8896, 0.5893, 0.8896, 0.5893, 0.9042, 0.5893, 0.9066, 0.5565, 0.908, 0.04786, 0.9575, 0.04083, 0.9575, 0.04083, 0.946, 0.04786, 0.946, 0.04083, 0.9575, 0.03379, 0.9575, 0.03379, 0.946, 0.04083, 0.946, 0.7236, 0.9621, 0.7137, 0.9621, 0.7137, 0.9594, 0.7183, 0.9541, 0.7236, 0.9541, 0.4666, 0.8945, 0.4666, 0.8712, 0.4768, 0.8712, 0.4768, 0.8945, 0.4872, 0.1768, 0.4544, 0.1763, 0.4543, 0.1479, 0.4872, 0.1496, 0.5212, 0.4633, 0.554, 0.4633, 0.554, 0.4954, 0.5212, 0.5057, 0.5209, 0.1496, 0.5539, 0.1479, 0.5537, 0.1762, 0.521, 0.1768, 0.487, 0.3195, 0.4544, 0.3194, 0.4544, 0.1763, 0.4872, 0.1768, 0.487, 0.4496, 0.4541, 0.4496, 0.4542, 0.3732, 0.487, 0.3733, 0.5211, 0.3195, 0.5538, 0.3194, 0.554, 0.3732, 0.5212, 0.3733, 0.487, 0.5057, 0.4541, 0.4953, 0.4541, 0.4633, 0.487, 0.4633, 0.5212, 0.4496, 0.554, 0.4496, 0.554, 0.4633, 0.5212, 0.4633, 0.5212, 0.3733, 0.554, 0.3732, 0.554, 0.4496, 0.5212, 0.4496, 0.487, 0.4633, 0.4541, 0.4633, 0.4541, 0.4496, 0.487, 0.4496, 0.9125, 0.7793, 0.9001, 0.7783, 0.9001, 0.7518, 0.9125, 0.7518, 0.5187, 0.3195, 0.5186, 0.1768, 0.521, 0.1768, 0.5211, 0.3195, 0.5188, 0.4496, 0.5188, 0.3733, 0.5212, 0.3733, 0.5212, 0.4496, 0.5188, 0.5057, 0.5188, 0.4633, 0.5212, 0.4633, 0.5212, 0.5057, 0.8136, 0.03535, 0.8232, 0.03225, 0.839, 0.03225, 0.839, 0.04687, 0.8136, 0.04687, 0.5188, 0.4633, 0.5188, 0.4496, 0.5212, 0.4496, 0.5212, 0.4633, 0.4896, 0.1496, 0.4896, 0.1768, 0.4872, 0.1768, 0.4872, 0.1496, 0.03745, 0.7419, 0.04986, 0.7419, 0.04986, 0.818, 0.03745, 0.8179, 0.1961, 0.6027, 0.1961, 0.6064, 0.04912, 0.606, 0.04885, 0.6021, 0.5565, 0.8747, 0.5565, 0.8712, 0.5893, 0.8726, 0.5893, 0.875, 0.5893, 0.8896, 0.5565, 0.8896, 0.5565, 0.8781, 0.7793, 0.04688, 0.8136, 0.04687, 0.8136, 0.05839, 0.8132, 0.06173, 0.7793, 0.06154, 0.8392, 0.7909, 0.8342, 0.7902, 0.8431, 0.7866, 0.8178, 0.03168, 0.8232, 0.03225, 0.8136, 0.03535, 0.8178, 0.06206, 0.8136, 0.06524, 0.8132, 0.06173, 0.04552, 0.6054, 0.04885, 0.6021, 0.04912, 0.606, 0.04552, 0.6361, 0.04105, 0.6355, 0.04874, 0.6323, 0.252, 0.6356, 0.2487, 0.6387, 0.2487, 0.6351, 0.252, 0.6058, 0.2563, 0.6064, 0.2487, 0.6064, 0.9125, 0.7793, 0.9125, 0.7518, 0.9168, 0.7518, 0.9168, 0.7796, 0.9168, 0.7796, 0.9168, 0.7518, 0.9215, 0.7518, 0.9215, 0.7799, 0.09153, 0.7282, 0.09153, 0.7023, 0.09586, 0.6989, 0.09586, 0.7282, 0.09586, 0.7282, 0.09586, 0.6989, 0.1005, 0.6963, 0.1005, 0.7282, 0.9049, 0.0285, 0.9049, 0.05601, 0.9006, 0.05635, 0.9006, 0.0285, 0.9006, 0.0285, 0.9006, 0.05635, 0.896, 0.05661, 0.896, 0.0285, 0.03745, 0.7419, 0.03745, 0.8179, 0.03312, 0.8179, 0.03312, 0.7419, 0.03312, 0.7419, 0.03312, 0.8179, 0.0285, 0.8179, 0.0285, 0.7419, 0.09153, 0.7419, 0.09153, 0.7282, 0.09586, 0.7282, 0.09586, 0.7419, 0.09586, 0.7419, 0.09586, 0.7282, 0.1005, 0.7282, 0.1005, 0.7419, 0.03745, 0.7023, 0.03745, 0.7282, 0.03312, 0.7282, 0.03312, 0.6989, 0.03312, 0.6989, 0.03312, 0.7282, 0.0285, 0.7282, 0.0285, 0.6963, 0.03745, 0.7282, 0.03745, 0.7419, 0.03312, 0.7419, 0.03312, 0.7282, 0.03312, 0.7282, 0.03312, 0.7419, 0.0285, 0.7419, 0.0285, 0.7282, 0.09153, 0.8179, 0.09153, 0.7419, 0.09586, 0.7419, 0.09586, 0.8179, 0.09586, 0.8179, 0.09586, 0.7419, 0.1005, 0.7419, 0.1005, 0.8179, 0.8431, 0.7866, 0.8342, 0.7902, 0.8196, 0.7902, 0.8197, 0.7729, 0.8431, 0.7731, 0.2563, 0.6351, 0.252, 0.6356, 0.2487, 0.6351, 0.04552, 0.6361, 0.04874, 0.6323, 0.04912, 0.6354, 0.04105, 0.6059, 0.04552, 0.6054, 0.04874, 0.6092, 0.8392, 0.7909, 0.8431, 0.7866, 0.8431, 0.7906, 0.8342, 0.7561, 0.8392, 0.7555, 0.8431, 0.7597, 0.8232, 0.06149, 0.8178, 0.06206, 0.8136, 0.05839, 0.8178, 0.03168, 0.8136, 0.03535, 0.8132, 0.03202, 0.2487, 0.6027, 0.2487, 0.6064, 0.1961, 0.6064, 0.1961, 0.6027, 0.5188, 0.3733, 0.5187, 0.3195, 0.5211, 0.3195, 0.5212, 0.3733, 0.521, 0.1768, 0.5537, 0.1762, 0.5538, 0.3194, 0.5211, 0.3195, 0.487, 0.3733, 0.4542, 0.3732, 0.4544, 0.3194, 0.487, 0.3195, 0.5186, 0.1768, 0.5187, 0.3195, 0.5041, 0.3195, 0.5041, 0.1768, 0.5041, 0.1768, 0.5041, 0.3195, 0.4895, 0.3195, 0.4896, 0.1768, 0.4896, 0.1768, 0.4895, 0.3195, 0.487, 0.3195, 0.4872, 0.1768, 0.04885, 0.6393, 0.04912, 0.6354, 0.1961, 0.6351, 0.1961, 0.6387, 0.04912, 0.6354, 0.04874, 0.6323, 0.04914, 0.6207, 0.1961, 0.6207, 0.1961, 0.6351, 0.04914, 0.6207, 0.04874, 0.6092, 0.04912, 0.606, 0.1961, 0.6064, 0.1961, 0.6207, 0.2487, 0.6027, 0.252, 0.6058, 0.2487, 0.6064, 0.04874, 0.6092, 0.04552, 0.6054, 0.04912, 0.606, 0.04885, 0.6393, 0.04552, 0.6361, 0.04912, 0.6354, 0.8136, 0.0285, 0.8178, 0.03168, 0.8132, 0.03202, 0.8136, 0.05839, 0.8178, 0.06206, 0.8132, 0.06173, 0.8916, 0.4208, 0.9062, 0.4208, 0.9062, 0.4421, 0.8916, 0.4421, 0.8793, 0.3492, 0.8793, 0.2956, 0.9006, 0.2956, 0.9006, 0.3492, 0.324, 0.8848, 0.3386, 0.8848, 0.3386, 0.9061, 0.324, 0.9061, 0.3386, 0.8848, 0.3532, 0.8848, 0.3532, 0.9061, 0.3386, 0.9061, 0.9062, 0.4208, 0.9208, 0.4208, 0.9208, 0.4421, 0.9062, 0.4421, 0.7923, 0.8516, 0.8459, 0.8516, 0.8459, 0.8729, 0.7923, 0.8729, 0.733, 0.8435, 0.733, 0.8971, 0.7184, 0.8971, 0.7184, 0.8435, 0.7184, 0.8435, 0.7184, 0.8971, 0.7038, 0.8971, 0.7038, 0.8435, 0.4666, 0.8945, 0.4541, 0.898, 0.4541, 0.8712, 0.4666, 0.8712, 0.7923, 0.9445, 0.8079, 0.9445, 0.8079, 0.9592, 0.796, 0.9541, 0.8392, 0.7555, 0.8431, 0.7518, 0.8431, 0.7558, 0.8431, 0.7597, 0.8392, 0.7555, 0.8431, 0.7558, 0.8431, 0.7946, 0.8392, 0.7909, 0.8431, 0.7906])
me_cube_001.materials.append(mat_pistol)
me_cube_001.use_mirror_y = True
me_cube_001.update()
me_cube_002 = bpy.data.meshes.new('Cube.002')
me_cube_002.from_pydata([(0.3784, 0.0418, -0.4956), (0.3784, -0.0418, -0.4956), (0.5781, -0.05119, -0.5301), (0.5674, 0.0418, -0.4956), (0.5781, 0.05119, -0.5301), (0.5674, -0.0418, -0.4956), (0.5781, 0.05119, -0.4956), (0.5781, -0.05119, -0.4956), (0.2618, 0.02563, 0.05232), (0.2618, -0.02563, 0.05232), (0.4508, -0.02563, 0.05232), (0.4508, 0.02563, 0.05232), (0.3659, -0.05119, -0.5301), (0.3296, -0.02549, -0.5301), (0.3296, 0.02549, -0.5301), (0.3659, 0.05119, -0.5301), (0.3296, -0.02549, -0.4956), (0.3659, -0.05119, -0.4956), (0.3659, 0.05119, -0.4956), (0.3296, 0.02549, -0.4956), (0.4858, 0.0418, -0.1124), (0.2968, 0.0418, -0.1124), (0.2968, -0.0418, -0.1124), (0.4858, -0.0418, -0.1124), (0.4683, 0.03687, -0.03004), (0.2793, -0.03687, -0.03004), (0.2793, 0.03687, -0.03004), (0.4683, -0.03687, -0.03004)], [], [(2, 7, 17, 12), (4, 6, 7, 2), (15, 18, 6, 4), (13, 16, 19, 14), (26, 8, 11, 24), (10, 11, 8, 9), (27, 10, 9, 25), (24, 11, 10, 27), (25, 9, 8, 26), (6, 3, 5, 7), (3, 6, 18, 0), (16, 13, 12, 17), (15, 14, 19, 18), (14, 15, 4, 2, 12, 13), (1, 22, 21, 0), (3, 20, 23, 5), (5, 23, 22, 1), (0, 21, 20, 3), (22, 25, 26, 21), (20, 24, 27, 23), (23, 27, 25, 22), (21, 26, 24, 20), (1, 17, 7, 5), (16, 17, 18, 19), (0, 18, 17, 1)])
_uv = me_cube_002.uv_layers.new(name='UVMap')
_uv.uv.foreach_set('vector', [0.8118, 0.6948, 0.8023, 0.6948, 0.8023, 0.6366, 0.8118, 0.6366, 0.8118, 0.54, 0.8023, 0.54, 0.8023, 0.5119, 0.8118, 0.5119, 0.8118, 0.5982, 0.8023, 0.5982, 0.8023, 0.54, 0.8118, 0.54, 0.8118, 0.6244, 0.8023, 0.6244, 0.8023, 0.6104, 0.8118, 0.6104, 0.5108, 0.7058, 0.5113, 0.7291, 0.4604, 0.7196, 0.4598, 0.6963, 0.08034, 0.875, 0.08034, 0.889, 0.0285, 0.889, 0.0285, 0.875, 0.574, 0.5955, 0.5746, 0.5722, 0.6255, 0.5627, 0.625, 0.586, 0.2636, 0.8239, 0.2405, 0.8208, 0.2405, 0.8067, 0.2636, 0.8037, 0.4772, 0.8103, 0.4541, 0.8072, 0.4541, 0.7932, 0.4772, 0.7901, 0.3971, 0.8278, 0.3942, 0.8252, 0.3942, 0.8023, 0.3971, 0.7997, 0.4565, 0.5658, 0.4541, 0.5627, 0.5113, 0.5734, 0.5075, 0.5753, 0.8023, 0.6244, 0.8118, 0.6244, 0.8118, 0.6366, 0.8023, 0.6366, 0.8118, 0.5982, 0.8118, 0.6104, 0.8023, 0.6104, 0.8023, 0.5982, 0.8013, 0.3638, 0.7942, 0.3538, 0.7942, 0.2956, 0.8223, 0.2956, 0.8223, 0.3538, 0.8153, 0.3638, 0.6078, 0.8117, 0.5003, 0.8117, 0.5003, 0.7887, 0.6078, 0.7887, 0.3942, 0.8252, 0.2867, 0.8252, 0.2867, 0.8023, 0.3942, 0.8023, 0.5707, 0.7261, 0.5734, 0.6186, 0.6244, 0.6091, 0.6217, 0.7166, 0.5075, 0.5753, 0.5102, 0.6827, 0.4592, 0.6732, 0.4565, 0.5658, 0.5003, 0.8117, 0.4772, 0.8103, 0.4772, 0.7901, 0.5003, 0.7887, 0.2867, 0.8252, 0.2636, 0.8239, 0.2636, 0.8037, 0.2867, 0.8023, 0.5734, 0.6186, 0.574, 0.5955, 0.625, 0.586, 0.6244, 0.6091, 0.5102, 0.6827, 0.5108, 0.7058, 0.4598, 0.6963, 0.4592, 0.6732, 0.6217, 0.7166, 0.6255, 0.7185, 0.5683, 0.7291, 0.5707, 0.7261, 0.8023, 0.6244, 0.7923, 0.6314, 0.7923, 0.6034, 0.8023, 0.6104, 0.6078, 0.7887, 0.6112, 0.7861, 0.6112, 0.8142, 0.6078, 0.8117])
me_cube_002.materials.append(mat_pistol)
me_cube_002.use_mirror_y = True
me_cube_002.update()
me_cube_003 = bpy.data.meshes.new('Cube.003')
me_cube_003.from_pydata([(0.1624, 0.04581, 0.3364), (-0.7122, 0.03455, 0.3364), (0.1624, 0.03239, 0.3688), (-0.7122, 0.02443, 0.3609), (0.1624, 0.0, 0.3822), (-0.7122, 0.0, 0.371), (0.1624, -0.03239, 0.3688), (-0.7122, -0.02443, 0.3609), (0.1624, -0.04581, 0.3364), (-0.7122, -0.03455, 0.3364), (0.1624, -0.03239, 0.304), (-0.7122, -0.02443, 0.312), (0.1624, 0.0, 0.2906), (-0.7122, 0.0, 0.3019), (0.1624, 0.03239, 0.304), (-0.7122, 0.02443, 0.312), (-0.7122, 0.03239, 0.3688), (-0.7122, 0.04581, 0.3364), (-0.7122, 0.0, 0.3822), (-0.7122, -0.03239, 0.3688), (-0.7122, -0.04581, 0.3364), (-0.7122, -0.03239, 0.304), (-0.7122, 0.0, 0.2906), (-0.7122, 0.03239, 0.304), (-0.6878, 0.02443, 0.3609), (-0.6878, 0.03455, 0.3364), (-0.6878, -3.363e-09, 0.371), (-0.6878, -0.02443, 0.3609), (-0.6878, -0.03455, 0.3364), (-0.6878, -0.02443, 0.312), (-0.6878, -3.363e-09, 0.3019), (-0.6878, 0.02443, 0.312)], [], [(0, 17, 16, 2), (2, 16, 18, 4), (4, 18, 19, 6), (6, 19, 20, 8), (8, 20, 21, 10), (10, 21, 22, 12), (13, 11, 29, 30), (12, 22, 23, 14), (14, 23, 17, 0), (0, 2, 4, 6, 8, 10, 12, 14), (1, 3, 16, 17), (3, 5, 18, 16), (5, 7, 19, 18), (7, 9, 20, 19), (9, 11, 21, 20), (11, 13, 22, 21), (13, 15, 23, 22), (15, 1, 17, 23), (24, 25, 31, 30, 29, 28, 27, 26), (9, 7, 27, 28), (5, 3, 24, 26), (15, 13, 30, 31), (11, 9, 28, 29), (7, 5, 26, 27), (3, 1, 25, 24), (1, 15, 31, 25)])
_uv = me_cube_003.uv_layers.new(name='UVMap')
_uv.uv.foreach_set('vector', [0.2684, 0.5451, 0.0285, 0.5451, 0.0285, 0.5355, 0.2684, 0.5355, 0.2684, 0.5355, 0.0285, 0.5355, 0.0285, 0.5259, 0.2684, 0.5259, 0.2684, 0.5259, 0.0285, 0.5259, 0.0285, 0.5163, 0.2684, 0.5163, 0.2684, 0.5163, 0.0285, 0.5163, 0.0285, 0.5066, 0.2684, 0.5066, 0.2684, 0.5066, 0.0285, 0.5066, 0.0285, 0.497, 0.2684, 0.497, 0.2684, 0.497, 0.0285, 0.497, 0.0285, 0.4874, 0.2684, 0.4874, 0.1778, 0.9295, 0.1727, 0.9346, 0.1727, 0.9346, 0.1778, 0.9295, 0.2684, 0.4874, 0.0285, 0.4874, 0.0285, 0.4778, 0.2684, 0.4778, 0.2684, 0.4778, 0.0285, 0.4778, 0.0285, 0.4682, 0.2684, 0.4682, 0.9097, 0.8748, 0.9029, 0.868, 0.9029, 0.8584, 0.9097, 0.8516, 0.9194, 0.8516, 0.9262, 0.8584, 0.9262, 0.868, 0.9194, 0.8748, 0.1727, 0.9171, 0.1655, 0.9171, 0.1643, 0.9143, 0.1739, 0.9143, 0.1655, 0.9171, 0.1603, 0.9223, 0.1575, 0.9211, 0.1643, 0.9143, 0.1603, 0.9223, 0.1603, 0.9295, 0.1575, 0.9307, 0.1575, 0.9211, 0.1603, 0.9295, 0.1655, 0.9346, 0.1643, 0.9375, 0.1575, 0.9307, 0.1655, 0.9346, 0.1727, 0.9346, 0.1739, 0.9375, 0.1643, 0.9375, 0.1727, 0.9346, 0.1778, 0.9295, 0.1807, 0.9307, 0.1739, 0.9375, 0.1778, 0.9295, 0.1778, 0.9223, 0.1807, 0.9211, 0.1807, 0.9307, 0.1778, 0.9223, 0.1727, 0.9171, 0.1739, 0.9143, 0.1807, 0.9211, 0.1655, 0.9171, 0.1727, 0.9171, 0.1778, 0.9223, 0.1778, 0.9295, 0.1727, 0.9346, 0.1655, 0.9346, 0.1603, 0.9295, 0.1603, 0.9223, 0.1655, 0.9346, 0.1603, 0.9295, 0.1603, 0.9295, 0.1655, 0.9346, 0.1603, 0.9223, 0.1655, 0.9171, 0.1655, 0.9171, 0.1603, 0.9223, 0.1778, 0.9223, 0.1778, 0.9295, 0.1778, 0.9295, 0.1778, 0.9223, 0.1727, 0.9346, 0.1655, 0.9346, 0.1655, 0.9346, 0.1727, 0.9346, 0.1603, 0.9295, 0.1603, 0.9223, 0.1603, 0.9223, 0.1603, 0.9295, 0.1655, 0.9171, 0.1727, 0.9171, 0.1727, 0.9171, 0.1655, 0.9171, 0.1727, 0.9171, 0.1778, 0.9223, 0.1778, 0.9223, 0.1727, 0.9171])
me_cube_003.materials.append(mat_pistol)
me_cube_003.use_mirror_y = True
me_cube_003.update()
me_cube_004 = bpy.data.meshes.new('Cube.004')
me_cube_004.from_pydata([(0.5045, -0.01785, 0.2261), (0.5619, -0.01785, 0.3778), (0.5045, 0.01785, 0.2261), (0.5619, 0.01785, 0.3778), (0.6009, -0.01785, 0.2261), (0.6249, -0.01785, 0.3751), (0.6009, 0.01785, 0.2261), (0.6249, 0.01785, 0.3751), (0.539, -0.01785, 0.3175), (0.539, 0.01785, 0.3175), (0.6025, 0.01785, 0.3056), (0.6025, -0.01785, 0.3056), (0.5504, -0.01785, 0.3476), (0.5504, 0.01785, 0.3476), (0.624, 0.01785, 0.3411), (0.624, -0.01785, 0.3411), (0.5527, 0.01785, 0.2261), (0.6048, 0.01785, 0.3867), (0.5527, -0.01785, 0.2261), (0.6048, -0.01785, 0.3867), (0.5708, -0.01785, 0.3115), (0.5708, 0.01785, 0.3115), (0.5872, -0.01785, 0.3444), (0.5872, 0.01785, 0.3444)], [], [(12, 1, 3, 13), (23, 17, 7, 14), (14, 7, 5, 15), (22, 19, 1, 12), (16, 6, 4, 18), (17, 3, 1, 19), (18, 20, 8, 0), (6, 10, 11, 4), (16, 21, 10, 6), (0, 8, 9, 2), (20, 22, 12, 8), (10, 14, 15, 11), (21, 23, 14, 10), (8, 12, 13, 9), (9, 13, 23, 21), (11, 15, 22, 20), (2, 9, 21, 16), (4, 11, 20, 18), (7, 17, 19, 5), (2, 16, 18, 0), (15, 5, 19, 22), (13, 3, 17, 23)])
_uv = me_cube_004.uv_layers.new(name='UVMap')
_uv.uv.foreach_set('vector', [0.9475, 0.5392, 0.9475, 0.5303, 0.9573, 0.5303, 0.9573, 0.5392, 0.9127, 0.9434, 0.9123, 0.9559, 0.906, 0.9549, 0.9029, 0.9461, 0.9674, 0.307, 0.9674, 0.3163, 0.9577, 0.3163, 0.9577, 0.307, 0.9572, 0.6176, 0.9568, 0.605, 0.967, 0.6115, 0.967, 0.6203, 0.1673, 0.8222, 0.1673, 0.8354, 0.1575, 0.8354, 0.1575, 0.8222, 0.9573, 0.5183, 0.9573, 0.5303, 0.9475, 0.5303, 0.9475, 0.5183, 0.8933, 0.1482, 0.8978, 0.1717, 0.8891, 0.1732, 0.8801, 0.1479, 0.1673, 0.8354, 0.1673, 0.8573, 0.1575, 0.8573, 0.1575, 0.8354, 0.2537, 0.9098, 0.2582, 0.8863, 0.267, 0.8877, 0.267, 0.9095, 0.1575, 0.809, 0.1575, 0.7822, 0.1673, 0.7822, 0.1673, 0.809, 0.9583, 0.6276, 0.9572, 0.6176, 0.967, 0.6203, 0.967, 0.6292, 0.9674, 0.2956, 0.9674, 0.307, 0.9577, 0.307, 0.9577, 0.2956, 0.9137, 0.9334, 0.9127, 0.9434, 0.9029, 0.9461, 0.905, 0.9349, 0.9475, 0.548, 0.9475, 0.5392, 0.9573, 0.5392, 0.9573, 0.548, 0.9224, 0.9318, 0.9224, 0.9406, 0.9127, 0.9434, 0.9137, 0.9334, 0.9496, 0.626, 0.9475, 0.6148, 0.9572, 0.6176, 0.9583, 0.6276, 0.2405, 0.9101, 0.2495, 0.8848, 0.2582, 0.8863, 0.2537, 0.9098, 0.9065, 0.1484, 0.9065, 0.1703, 0.8978, 0.1717, 0.8933, 0.1482, 0.9573, 0.5119, 0.9573, 0.5183, 0.9475, 0.5183, 0.9475, 0.5119, 0.1673, 0.809, 0.1673, 0.8222, 0.1575, 0.8222, 0.1575, 0.809, 0.9475, 0.6148, 0.9505, 0.606, 0.9568, 0.605, 0.9572, 0.6176, 0.9224, 0.9406, 0.9224, 0.9495, 0.9123, 0.9559, 0.9127, 0.9434])
me_cube_004.materials.append(mat_pistol)
me_cube_004.use_mirror_y = True
me_cube_004.update()
arm_armature = bpy.data.armatures.new('Armature')  # bones are not reproduced

# ---- objects
ob_body = bpy.data.objects.new('Body', me_cube)
ob_armature = bpy.data.objects.new('Armature', arm_armature)
ob_slide = bpy.data.objects.new('Slide', me_cube_001)
ob_magazine = bpy.data.objects.new('Magazine', me_cube_002)
ob_barel = bpy.data.objects.new('Barel', me_cube_003)
ob_hammer = bpy.data.objects.new('Hammer', me_cube_004)

# ---- transforms, parenting, visibility, modifiers, constraints
ob_body.parent = ob_armature
ob_body.location = (0.0, 0.0, 0.0)
ob_body.use_mesh_mirror_y = True
_vg = ob_body.vertex_groups.new(name='Body')
_vg.add([0, 1, 2, 3, 4, 5, 6, 7, 8, 9, 10, 11, 12, 13, 14, 15, 16, 17, 18, 19, 20, 21, 22, 23, 24, 25, 26, 27, 28, 29, 30, 31, 32, 33, 34, 35, 36, 37, 38, 39, 40, 41, 42, 43, 44, 45, 46, 47, 48, 49, 50, 51, 52, 53, 54, 55, 56, 57, 58, 59, 60, 61, 62, 63, 64, 65, 66, 67, 68, 69, 70, 71, 72, 73, 74, 75, 76, 77, 78, 79, 80, 81, 82, 83, 84, 85, 86, 87, 88, 89, 90, 91, 92, 93, 94, 95, 96, 97, 98, 99, 100, 101, 102, 103, 104, 105, 106, 107, 108, 109, 110, 111, 112, 113, 114, 115, 116, 117, 118, 119, 120, 121, 122, 123, 124, 125, 126, 127, 128, 129, 130, 131, 132, 133, 134, 135, 136, 137, 138, 139, 140, 141, 142, 143, 144, 145, 146, 147, 148, 149, 150, 151, 152, 153, 154, 155, 156, 157, 158, 159, 160, 161, 162, 163, 164, 165, 166, 167, 168, 169, 170, 171, 172, 173, 174, 175, 176, 177, 178, 179, 180], 1.0, 'REPLACE')
_vg = ob_body.vertex_groups.new(name='Slide')
_vg = ob_body.vertex_groups.new(name='Magazine')
_m = ob_body.modifiers.new('Armature', 'ARMATURE')
_m.object = ob_armature
ob_armature.location = (0.0, 0.0, 0.0)
ob_armature.show_in_front = True
ob_slide.parent = ob_armature
ob_slide.location = (0.0, 0.0, 0.0)
ob_slide.use_mesh_mirror_y = True
_vg = ob_slide.vertex_groups.new(name='Body')
_vg = ob_slide.vertex_groups.new(name='Slide')
_vg.add([0, 1, 2, 3, 4, 5, 6, 7, 8, 9, 10, 11, 12, 13, 14, 15, 16, 17, 18, 19, 20, 21, 22, 23, 24, 25, 26, 27, 28, 29, 30, 31, 32, 33, 34, 35, 36, 37, 38, 39, 40, 41, 42, 43, 44, 45, 46, 47, 48, 49, 50, 51, 52, 53, 54, 55, 56, 57, 58, 59, 60, 61, 62, 63, 64, 65, 66, 67, 68, 69, 70, 71, 72, 73, 74, 75, 76, 77, 78, 79, 80, 81, 82, 83, 84, 85, 86, 87, 88, 89, 90, 91, 92, 93, 94, 95, 96, 97, 98, 99, 100, 101, 102, 103, 104, 105, 106, 107, 108, 109, 110, 111, 112, 113, 114, 115, 116, 117, 118, 119, 120, 121, 122, 123, 124, 125, 126, 127, 128, 129, 130, 131, 132, 133, 134, 135, 136, 137, 138, 139, 140, 141, 142, 143, 144, 145, 146, 147, 148, 149, 150, 151], 1.0, 'REPLACE')
_vg = ob_slide.vertex_groups.new(name='Magazine')
_m = ob_slide.modifiers.new('Armature', 'ARMATURE')
_m.object = ob_armature
ob_magazine.parent = ob_armature
ob_magazine.location = (0.0, 0.0, 0.0)
ob_magazine.use_mesh_mirror_y = True
_vg = ob_magazine.vertex_groups.new(name='Body')
_vg = ob_magazine.vertex_groups.new(name='Slide')
_vg = ob_magazine.vertex_groups.new(name='Magazine')
_vg.add([0, 1, 2, 3, 4, 5, 6, 7, 8, 9, 10, 11, 12, 13, 14, 15, 16, 17, 18, 19, 20, 21, 22, 23, 24, 25, 26, 27], 1.0, 'REPLACE')
_m = ob_magazine.modifiers.new('Armature', 'ARMATURE')
_m.object = ob_armature
ob_barel.parent = ob_armature
ob_barel.location = (0.0, 0.0, 0.0)
ob_barel.use_mesh_mirror_y = True
_vg = ob_barel.vertex_groups.new(name='Body')
_vg.add([0, 1, 2, 3, 4, 5, 6, 7, 8, 9, 10, 11, 12, 13, 14, 15, 16, 17, 18, 19, 20, 21, 22, 23, 24, 25, 26, 27, 28, 29, 30, 31], 1.0, 'REPLACE')
_vg = ob_barel.vertex_groups.new(name='Slide')
_vg = ob_barel.vertex_groups.new(name='Magazine')
_m = ob_barel.modifiers.new('Armature', 'ARMATURE')
_m.object = ob_armature
ob_hammer.parent = ob_armature
ob_hammer.location = (0.0, 0.0, 0.0)
ob_hammer.use_mesh_mirror_y = True
_vg = ob_hammer.vertex_groups.new(name='Body')
_vg.add([0, 1, 2, 3, 4, 5, 6, 7, 8, 9, 10, 11, 12, 13, 14, 15, 16, 17, 18, 19, 20, 21, 22, 23], 1.0, 'REPLACE')
_vg = ob_hammer.vertex_groups.new(name='Slide')
_vg = ob_hammer.vertex_groups.new(name='Magazine')
_m = ob_hammer.modifiers.new('Armature', 'ARMATURE')
_m.object = ob_armature

# ---- collection membership
col_collection.objects.link(ob_body)
col_collection.objects.link(ob_armature)
col_collection.objects.link(ob_slide)
col_collection.objects.link(ob_magazine)
col_collection.objects.link(ob_barel)
col_collection.objects.link(ob_hammer)

# ---- scene / render settings (as saved in the file)
scene.frame_start = 1; scene.frame_end = 37; scene.frame_set(1)
scene.render.engine = 'BLENDER_EEVEE_NEXT'
scene.render.image_settings.file_format = 'FFMPEG'
scene.render.image_settings.color_mode = 'RGB'
scene.cycles.sampling_pattern = 'TABULATED_SOBOL'
scene.cycles.use_light_tree = False
scene.view_settings.view_transform = 'Filmic'
bpy.context.view_layer.update()

# ---- added for rendering (the .blend has no active camera and no usable light): camera, sun
cam_auto = bpy.data.cameras.new('AutoCamera')
cam_auto.lens = 50.0
cam_auto.sensor_width = 36.0
cam_auto.clip_end = 1000.0
ob_auto_camera = bpy.data.objects.new('AutoCamera', cam_auto)
scene.collection.objects.link(ob_auto_camera)
ob_auto_camera.location = (1.62721, -1.94359, 1.2462)
ob_auto_camera.rotation_euler = (1.09748, -7.21219e-08, 0.694738)
scene.camera = ob_auto_camera
light_auto_sun = bpy.data.lights.new('AutoSun', 'SUN')
light_auto_sun.energy = 3.0
light_auto_sun.angle = 0.0523599
ob_auto_sun = bpy.data.objects.new('AutoSun', light_auto_sun)
scene.collection.objects.link(ob_auto_sun)
ob_auto_sun.rotation_euler = (0.872665, 0.174533, 0.523599)
bpy.context.view_layer.update()
